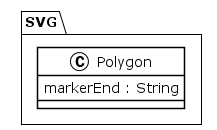

The diagram above was rendered by PlantUML. Its source (embedded in the PNG):
@startuml
!theme plain
package SVG {
class Polygon {
	 markerEnd : String
}
}
@enduml